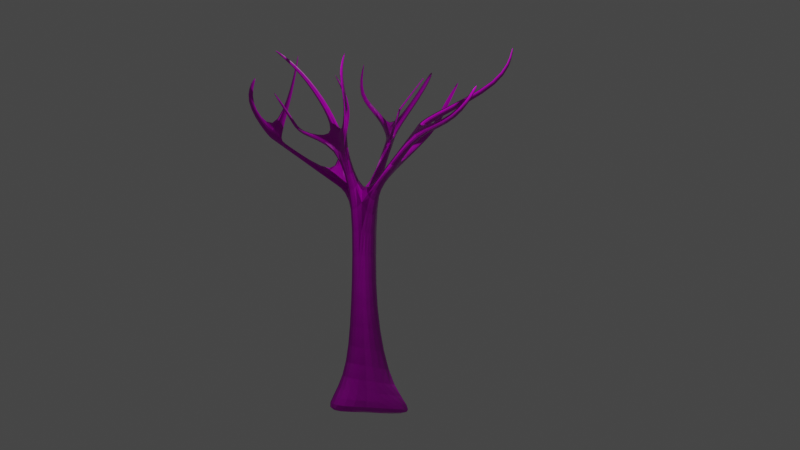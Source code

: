 # Source: Tree.blend  (saved by Blender 3.3.6; exported with 4.5.12 LTS)
import bpy
from mathutils import Matrix  # noqa: F401  (used for matrix-valued properties, if any)

bpy.ops.wm.read_factory_settings(use_empty=True)
scene = bpy.context.scene
scene.name = 'Scene'

# ---- collections
col_collection = bpy.data.collections.new('Collection'); scene.collection.children.link(col_collection)

# ---- images (referenced by path relative to the original .blend; pixels are not part of the script)
import os
ASSET_DIR = os.environ.get("B2B_ASSET_DIR", "")  # directory of the original .blend (textures are referenced by path, not embedded)
HERE = os.path.dirname(os.path.abspath(__file__))  # packed textures are extracted next to this script under _unpacked/

def load_image(name, relpath, width, height, colorspace="sRGB"):
    """Load a texture the original file referenced (path relative to the .blend, or extracted next to this script)."""
    p = next((c for c in (os.path.join(HERE, relpath), os.path.join(ASSET_DIR, relpath)) if relpath and os.path.exists(c)), "")
    if p:
        img = bpy.data.images.load(p, check_existing=True)
        img.name = name
    else:  # same state as the original file: an image datablock whose file is absent (Cycles renders it pink)
        img = bpy.data.images.new(name, width, height)
        img.source = "FILE"
        img.filepath = "//" + (relpath or name)
    img.colorspace_settings.name = colorspace
    return img
img_bark012_1k_color_jpg = load_image('Bark012_1K_Color.jpg', 'Bark012_1K_Color.jpg', 1024, 1024, 'sRGB')
img_bark012_1k_normaldx_jpg = load_image('Bark012_1K_NormalDX.jpg', 'Bark012_1K_NormalDX.jpg', 1024, 1024, 'sRGB')
img_bark012_1k_roughness_jpg = load_image('Bark012_1K_Roughness.jpg', 'Bark012_1K_Roughness.jpg', 1024, 1024, 'sRGB')
img_bark012_1k_displacement_jpg = load_image('Bark012_1K_Displacement.jpg', 'Bark012_1K_Displacement.jpg', 1024, 1024, 'sRGB')

# ---- materials (node trees are filled in below, after node groups)
mat_wood = bpy.data.materials.new('Wood')
mat_wood.use_transparent_shadow = False

# ---- material node trees
mat_wood.use_nodes = True; mat_wood.node_tree.nodes.clear()
_N = mat_wood.node_tree.nodes; _L = mat_wood.node_tree.links
n0 = _N.new('ShaderNodeBsdfPrincipled'); n0.name = 'Principled BSDF'; n0.location = (10, 300)
n0.distribution = 'GGX'
n0.subsurface_method = 'RANDOM_WALK_SKIN'
n0.inputs[3].default_value = 1.45
n0.inputs[27].default_value = (0.0, 0.0, 0.0, 1.0)
n0.inputs[28].default_value = 1.0
n1 = _N.new('ShaderNodeTexImage'); n1.name = 'Image Texture'; n1.location = (-435, 336)
n1.image = img_bark012_1k_color_jpg
n2 = _N.new('ShaderNodeTexImage'); n2.name = 'Image Texture.001'; n2.location = (-607, -344)
n2.image = img_bark012_1k_normaldx_jpg
n3 = _N.new('ShaderNodeTexImage'); n3.name = 'Image Texture.002'; n3.location = (-691, -15)
n3.image = img_bark012_1k_roughness_jpg
n4 = _N.new('ShaderNodeOutputMaterial'); n4.name = 'Material Output'; n4.location = (685, 331)
n5 = _N.new('ShaderNodeTexImage'); n5.name = 'Image Texture.003'; n5.location = (326, -43)
n5.image = img_bark012_1k_displacement_jpg
n6 = _N.new('ShaderNodeNormalMap'); n6.name = 'Normal Map'; n6.location = (-262, -336)
n7 = _N.new('ShaderNodeDisplacement'); n7.name = 'Displacement'; n7.location = (651, 55)
n7.inputs[2].default_value = 1.0
_L.new(n0.outputs[0], n4.inputs[0])
_L.new(n1.outputs[0], n0.inputs[0])
_L.new(n2.outputs[0], n6.inputs[1])
_L.new(n6.outputs[0], n0.inputs[5])
_L.new(n3.outputs[0], n0.inputs[2])
_L.new(n5.outputs[0], n7.inputs[0])
_L.new(n6.outputs[0], n7.inputs[3])
_L.new(n7.outputs[0], n4.inputs[2])
n4.is_active_output = True

# ---- world
world_world = bpy.data.worlds.new('World'); scene.world = world_world
world_world.use_nodes = True; world_world.node_tree.nodes.clear()
_N = world_world.node_tree.nodes; _L = world_world.node_tree.links
n0 = _N.new('ShaderNodeOutputWorld'); n0.name = 'World Output'; n0.location = (300, 300)
n1 = _N.new('ShaderNodeBackground'); n1.name = 'Background'; n1.location = (10, 300)
n1.inputs[0].default_value = (0.05088, 0.05088, 0.05088, 1.0)
_L.new(n1.outputs[0], n0.inputs[0])
n0.is_active_output = True
world_world.color = (0.05088, 0.05088, 0.05088)
world_world.use_sun_shadow = False
world_world.sun_shadow_jitter_overblur = 0.0

# ---- cameras
cam_camera = bpy.data.cameras.new('Camera')
cam_camera.clip_end = 100.0
cam_camera.ortho_scale = 7.314

# ---- lights
light_light = bpy.data.lights.new('Light', 'POINT')
light_light.transmission_factor = 0.0
light_light.energy = 1000.0
light_light.shadow_soft_size = 0.1
light_light.shadow_maximum_resolution = 0.006
light_light.use_absolute_resolution = True

# ---- meshes
me_cube = bpy.data.meshes.new('Cube')
me_cube.from_pydata([(-0.1636, 1.747, 0.2846), (0.1845, 3.712, -0.4937), (0.5488, -0.3678, 0.9014), (2.306, -1.2, -0.2085), (-0.3952, 0.5438, 0.6857), (-1.396, 0.4939, -0.6703), (-0.3281, -0.5641, 0.9115), (-0.6361, -1.048, -0.0546), (-1.312, -0.605, -0.2797), (1.128, 0.5143, 0.8158), (-0.7073, -0.1074, 0.8666), (1.626, 0.4258, -0.1242), (0.3029, 0.773, 3.595), (0.3043, -0.1955, 3.594), (-0.3539, 0.771, 3.597), (-0.3523, -0.1974, 3.597), (0.613, 0.2878, 3.593), (-0.6625, 0.2844, 3.598), (0.3077, 0.6659, 7.809), (0.3182, -0.09695, 7.839), (-0.201, 0.6553, 7.848), (-0.1876, -0.09212, 7.857), (0.5952, 0.296, 7.846), (-0.3832, 0.2647, 7.762), (-0.05676, 1.077, -0.352), (0.09371, -0.4038, 0.8998), (0.4189, -1.249, -0.05171), (-0.06127, 0.7582, 0.5659), (0.1141, 0.07947, -0.09013), (-0.02739, -0.1965, 3.595), (-0.02891, 0.772, 3.596), (0.06111, -0.08881, 7.897), (0.04257, 0.6546, 7.864), (0.08842, 0.2979, 7.996), (1.862, -0.7863, 11.1), (2.119, -0.5617, 11.06), (1.674, -0.7296, 11.14), (1.755, -0.4515, 11.13), (1.057, 2.953, 10.68), (1.288, 2.749, 10.86), (0.8644, 2.917, 10.69), (0.9095, 2.749, 10.91), (-3.19, 1.016, 10.63), (-3.321, 0.7327, 10.48), (-3.012, 1.016, 10.68), (-3.033, 0.7438, 10.76), (-1.182, -3.91, 10.35), (-1.331, -3.662, 10.26), (-1.003, -3.898, 10.39), (-0.996, -3.609, 10.44), (0.8207, 5.758, 12.05), (0.9174, 5.661, 12.17), (0.7192, 5.753, 12.04), (0.7227, 5.692, 12.18), (-4.335, 2.044, 12.42), (-4.542, 1.777, 12.38), (-4.156, 2.007, 12.4), (-4.162, 1.742, 12.49), (-5.399, 2.145, 13.25), (-5.494, 2.05, 13.25), (-5.332, 2.121, 13.23), (-5.34, 2.017, 13.27), (2.034, 6.123, 13.27), (2.085, 6.047, 13.35), (1.967, 6.126, 13.26), (1.958, 6.077, 13.35), (1.836, -1.819, 12.58), (2.002, -1.64, 12.54), (1.701, -1.791, 12.63), (1.741, -1.585, 12.62), (2.998, -2.453, 13.22), (3.047, -2.33, 13.17), (2.935, -2.459, 13.27), (2.925, -2.342, 13.27), (-1.124, -4.884, 11.77), (-1.252, -4.695, 11.65), (-0.9715, -4.865, 11.8), (-0.9716, -4.615, 11.8), (-1.731, -4.591, 12.8), (-1.786, -4.506, 12.73), (-1.661, -4.584, 12.81), (-1.656, -4.471, 12.8), (-2.536, 0.6682, 10.42), (-2.85, 0.6574, 10.14), (-2.758, 0.9635, 10.23), (-2.565, 0.9669, 10.28), (-4.302, 0.09397, 11.29), (-4.163, 0.1603, 11.45), (-3.861, 0.09367, 11.32), (-4.012, 0.02637, 11.15), (-4.016, -0.8571, 12.14), (-3.928, -0.7138, 12.19), (-3.679, -0.773, 12.11), (-3.776, -0.9205, 12.06), (-3.42, -0.4457, 13.49), (-3.398, -0.3945, 13.49), (-3.317, -0.4111, 13.47), (-3.342, -0.4639, 13.47), (-2.493, 0.6005, 9.797), (-2.388, 0.9188, 9.886), (-2.166, 0.6106, 10.06), (-2.196, 0.9179, 9.92), (-2.243, 0.8384, 10.29), (-2.253, 0.9279, 10.25), (-2.121, 0.8249, 10.19), (-2.132, 0.917, 10.15), (-1.554, 1.345, 11.39), (-1.564, 1.41, 11.35), (-1.436, 1.359, 11.36), (-1.477, 1.4, 11.32), (-1.82, 2.25, 12.6), (-1.825, 2.283, 12.57), (-1.756, 2.269, 12.59), (0.2919, 1.323, 8.699), (0.5299, 1.344, 8.661), (0.8005, 1.023, 8.74), (0.3297, 1.024, 8.863), (0.354, 1.506, 8.922), (0.8558, 1.219, 8.98), (0.5898, 1.527, 8.89), (0.3917, 1.223, 9.094), (-1.396, 2.773, 10.37), (-1.396, 2.585, 10.46), (-1.37, 2.88, 10.51), (-1.37, 2.701, 10.61), (-2.043, 3.008, 11.18), (-2.048, 2.834, 11.3), (-2.138, 3.12, 11.28), (-2.147, 2.954, 11.41), (-1.761, 3.714, 12.45), (-1.767, 3.658, 12.51), (-1.823, 3.744, 12.46), (-1.832, 3.69, 12.52), (-0.2052, -0.8122, 8.667), (-0.2394, -1.165, 8.6), (-0.6439, -0.8553, 8.461), (-0.4684, -1.171, 8.561), (-0.1777, -0.9438, 8.456), (-0.4108, -0.9492, 8.417), (-0.1617, -0.569, 8.547), (-0.6087, -0.6111, 8.339), (-1.096, -1.01, 10.17), (-1.398, -0.994, 10.11), (-1.072, -0.8444, 10.13), (-1.379, -0.8274, 10.07), (-0.8166, -0.4327, 11.4), (-1.019, -0.3874, 11.43), (-0.7856, -0.3192, 11.41), (-0.9911, -0.2728, 11.44), (-0.5143, -1.078, 12.75), (-0.5811, -1.062, 12.77), (-0.5015, -1.043, 12.76), (-0.5694, -1.027, 12.78), (0.726, 2.535, 10.21), (1.185, 2.343, 10.35), (0.959, 2.583, 10.18), (0.7691, 2.335, 10.42), (0.7627, 2.636, 10.33), (1.172, 2.427, 10.5), (0.9507, 2.66, 10.33), (0.8064, 2.445, 10.55), (3.105, 4.103, 10.65), (2.981, 4.284, 10.54), (3.021, 4.089, 10.73), (2.903, 4.27, 10.62), (3.431, 4.979, 11.88), (3.377, 5.072, 11.83), (3.383, 4.955, 11.89), (3.332, 5.048, 11.85), (1.048, -0.4806, 9.865), (1.097, -0.1764, 9.922), (1.512, -0.2279, 9.797), (1.258, -0.5419, 9.828), (1.167, -0.5033, 10.11), (1.647, -0.2742, 10.03), (1.241, -0.2143, 10.15), (1.372, -0.5676, 10.08), (0.8741, -1.967, 10.27), (0.9745, -2.053, 10.24), (0.9885, -1.96, 10.4), (1.086, -2.046, 10.36), (0.3729, -2.344, 10.82), (0.4434, -2.457, 10.79), (0.527, -2.325, 10.89), (0.5957, -2.436, 10.86), (0.5196, -3.14, 11.97), (0.5637, -3.202, 11.96), (0.6098, -3.116, 12.0), (0.653, -3.178, 11.99), (3.333, 0.5139, 11.05), (3.64, 0.4535, 11.0), (3.711, 0.3954, 11.17), (3.412, 0.4616, 11.23), (4.357, 0.4343, 12.05), (4.588, 0.4022, 12.11), (4.585, 0.2909, 12.21), (4.36, 0.3278, 12.16), (4.065, 0.5071, 12.95), (4.095, 0.505, 12.96), (4.095, 0.4843, 12.97), (4.066, 0.4871, 12.95), (-0.8799, -3.197, 10.17), (-1.228, -3.249, 9.987), (-0.89, -3.494, 10.12), (-1.076, -3.505, 10.09), (-0.9197, -3.343, 10.26), (-1.265, -3.396, 10.08), (-0.9295, -3.635, 10.22), (-1.113, -3.647, 10.18), (-1.77, -3.068, 12.25), (-1.627, -3.046, 12.33), (-1.596, -2.93, 12.26), (-1.743, -2.952, 12.18), (-2.208, -2.914, 13.75), (-2.151, -2.906, 13.78), (-2.139, -2.858, 13.76), (-2.198, -2.866, 13.73)], [], [(4, 10, 17, 14), (26, 25, 6, 7), (8, 10, 4, 5), (28, 11, 3, 26), (11, 9, 2, 3), (24, 27, 0, 1), (1, 0, 9, 11), (24, 1, 11, 28), (7, 6, 10, 8), (9, 0, 12, 16), (14, 17, 23, 20), (16, 12, 18, 22), (2, 9, 16, 13), (10, 6, 15, 17), (27, 4, 14, 30), (25, 2, 13, 29), (207, 205, 49, 48), (82, 45, 87, 88), (29, 13, 19, 31), (17, 15, 21, 23), (30, 14, 20, 32), (13, 16, 22, 19), (12, 30, 32, 18), (15, 29, 31, 21), (159, 157, 40, 38), (175, 173, 36, 37), (6, 25, 29, 15), (0, 27, 30, 12), (5, 24, 28, 8), (5, 4, 27, 24), (8, 28, 26, 7), (3, 2, 25, 26), (36, 34, 66, 68), (176, 174, 35, 34), (173, 176, 34, 36), (174, 175, 37, 35), (40, 41, 53, 52), (160, 158, 39, 41), (158, 159, 38, 39), (157, 160, 41, 40), (43, 45, 57, 55), (84, 83, 43, 42), (82, 85, 44, 45), (85, 84, 42, 44), (46, 48, 76, 74), (206, 47, 209, 212), (208, 207, 48, 46), (206, 208, 46, 47), (52, 53, 65, 64), (39, 38, 50, 51), (41, 39, 51, 53), (38, 40, 52, 50), (55, 57, 61, 59), (42, 43, 55, 54), (45, 44, 56, 57), (44, 42, 54, 56), (60, 58, 59, 61), (54, 55, 59, 58), (57, 56, 60, 61), (56, 54, 58, 60), (62, 64, 65, 63), (51, 50, 62, 63), (53, 51, 63, 65), (50, 52, 64, 62), (68, 66, 70, 72), (34, 35, 67, 66), (37, 36, 68, 69), (35, 37, 69, 67), (71, 73, 72, 70), (66, 67, 71, 70), (69, 68, 72, 73), (67, 69, 73, 71), (77, 75, 79, 81), (48, 49, 77, 76), (47, 46, 74, 75), (49, 47, 75, 77), (81, 79, 78, 80), (74, 76, 80, 78), (76, 77, 81, 80), (75, 74, 78, 79), (101, 99, 84, 85), (85, 82, 102, 103), (99, 98, 83, 84), (98, 100, 82, 83), (86, 89, 93, 90), (43, 83, 89, 86), (45, 43, 86, 87), (83, 82, 88, 89), (91, 90, 94, 95), (87, 86, 90, 91), (89, 88, 92, 93), (88, 87, 91, 92), (97, 96, 95, 94), (93, 92, 96, 97), (92, 91, 95, 96), (90, 93, 97, 94), (23, 33, 100, 98), (20, 23, 98, 99), (33, 32, 101, 100), (32, 20, 99, 101), (104, 105, 109, 108), (100, 101, 105, 104), (101, 85, 103, 105), (82, 100, 104, 102), (108, 109, 107, 106), (105, 103, 107, 109), (103, 102, 106, 107), (102, 104, 108, 106), (107, 106, 110, 111), (106, 108, 112, 110), (32, 33, 116, 113), (22, 18, 114, 115), (33, 22, 115, 116), (18, 32, 113, 114), (117, 113, 121, 123), (115, 114, 119, 118), (116, 115, 118, 120), (114, 113, 117, 119), (124, 123, 127, 128), (113, 116, 122, 121), (116, 120, 124, 122), (120, 117, 123, 124), (127, 125, 129, 131), (121, 122, 126, 125), (123, 121, 125, 127), (122, 124, 128, 126), (129, 130, 132, 131), (126, 128, 132, 130), (128, 127, 131, 132), (125, 126, 130, 129), (140, 138, 136, 135), (138, 137, 134, 136), (135, 133, 141, 142), (137, 139, 133, 134), (31, 33, 139, 137), (33, 23, 140, 139), (21, 31, 137, 138), (23, 21, 138, 140), (143, 144, 148, 147), (140, 135, 142, 144), (139, 140, 144, 143), (133, 139, 143, 141), (148, 146, 150, 152), (144, 142, 146, 148), (142, 141, 145, 146), (141, 143, 147, 145), (151, 152, 150, 149), (146, 145, 149, 150), (145, 147, 151, 149), (147, 148, 152, 151), (117, 120, 156, 153), (118, 119, 155, 154), (120, 118, 154, 156), (119, 117, 153, 155), (153, 156, 160, 157), (154, 155, 162, 161), (156, 154, 158, 160), (155, 153, 157, 159), (163, 161, 165, 167), (155, 159, 164, 162), (159, 158, 163, 164), (158, 154, 161, 163), (165, 166, 168, 167), (162, 164, 168, 166), (164, 163, 167, 168), (161, 162, 166, 165), (22, 33, 170, 171), (31, 19, 172, 169), (19, 22, 171, 172), (33, 31, 169, 170), (171, 170, 189, 190), (173, 169, 177, 179), (172, 171, 174, 176), (170, 169, 173, 175), (180, 179, 183, 184), (176, 173, 179, 180), (169, 172, 178, 177), (172, 176, 180, 178), (183, 181, 185, 187), (177, 178, 182, 181), (179, 177, 181, 183), (178, 180, 184, 182), (185, 186, 188, 187), (182, 184, 188, 186), (184, 183, 187, 188), (181, 182, 186, 185), (190, 189, 193, 194), (174, 171, 190, 191), (170, 175, 192, 189), (175, 174, 191, 192), (195, 194, 198, 199), (191, 190, 194, 195), (189, 192, 196, 193), (192, 191, 195, 196), (198, 197, 200, 199), (193, 196, 200, 197), (196, 195, 199, 200), (194, 193, 197, 198), (135, 136, 204, 202), (136, 134, 203, 204), (133, 135, 202, 201), (134, 133, 201, 203), (202, 204, 208, 206), (204, 203, 207, 208), (201, 202, 206, 205), (203, 201, 205, 207), (211, 212, 216, 215), (49, 205, 211, 210), (205, 206, 212, 211), (47, 49, 210, 209), (215, 216, 213, 214), (210, 211, 215, 214), (212, 209, 213, 216), (209, 210, 214, 213)])
_uv = me_cube.uv_layers.new(name='UVMap')
_uv.uv.foreach_set('vector', [0.2736, -1.874, 0.5602, -1.786, 0.425, -0.458, 0.2469, -0.4584, 0.7862, -2.233, 0.8053, -1.77, 0.7052, -1.765, 0.671, -2.234, 0.5713, -2.344, 0.5602, -1.786, 0.2736, -1.874, 0.4275, -2.534, 0.925, -2.252, 0.9791, -2.268, 0.883, -2.309, 0.7862, -2.233, 0.9791, -2.268, 0.9957, -1.811, 0.8698, -1.769, 0.883, -2.309, 0.1911, -2.379, 0.1734, -1.933, 0.2171, -2.069, 0.2084, -2.448, 0.2084, -2.448, 0.2171, -2.069, 0.02301, -1.811, 0.006458, -2.268, 1.164, -2.379, 1.181, -2.448, 0.9791, -2.268, 0.925, -2.252, 0.671, -2.234, 0.7052, -1.765, 0.5602, -1.786, 0.5713, -2.344, 0.02301, -1.811, 0.2171, -2.069, 0.11, -0.4596, 0.006472, -0.4603, 0.2469, -0.4584, 0.425, -0.458, 0.3518, 1.567, 0.2032, 1.609, 0.006472, -0.4603, 0.11, -0.4596, 0.09438, 1.59, 0.00832, 1.608, 0.8698, -1.769, 0.9957, -1.811, 0.9791, -0.4603, 0.8727, -0.4599, 0.5602, -1.786, 0.7052, -1.765, 0.6854, -0.4587, 0.425, -0.458, 0.1734, -1.933, 0.2736, -1.874, 0.2469, -0.4584, 0.1674, -0.459, 0.8053, -1.77, 0.8698, -1.769, 0.8727, -0.4599, 0.8099, -0.4593, 0.6889, 2.76, 0.6872, 2.782, 0.686, 2.867, 0.6878, 2.844, 0.223, 2.927, 0.2249, 3.09, 0.2572, 3.429, 0.2601, 3.363, 0.8099, -0.4593, 0.8727, -0.4599, 0.8943, 1.604, 0.8594, 1.632, 0.425, -0.458, 0.6854, -0.4587, 0.7694, 1.613, 0.3518, 1.567, 0.1674, -0.459, 0.2469, -0.4584, 0.2032, 1.609, 0.1379, 1.617, 0.8727, -0.4599, 0.9791, -0.4603, 0.981, 1.608, 0.8943, 1.604, 0.11, -0.4596, 0.1674, -0.459, 0.1379, 1.617, 0.09438, 1.59, 0.6854, -0.4587, 0.8099, -0.4593, 0.8594, 1.632, 0.7694, 1.613, 0.1576, 2.816, 0.1667, 2.818, 0.1675, 2.989, 0.1593, 2.987, 0.9203, 2.729, 0.8912, 2.711, 0.8917, 3.208, 0.9126, 3.204, 0.7052, -1.765, 0.8053, -1.77, 0.8099, -0.4593, 0.6854, -0.4587, 0.2171, -2.069, 0.1734, -1.933, 0.1674, -0.459, 0.11, -0.4596, 1.4, -2.534, 1.164, -2.379, 0.925, -2.252, 0.5713, -2.344, 0.4275, -2.534, 0.2736, -1.874, 0.1734, -1.933, 0.1911, -2.379, 0.5713, -2.344, 0.925, -2.252, 0.7862, -2.233, 0.671, -2.234, 0.883, -2.309, 0.8698, -1.769, 0.8053, -1.77, 0.7862, -2.233, 0.8917, 3.208, 0.8935, 3.191, 0.8416, 3.912, 0.8376, 3.933, 0.8936, 2.694, 0.9234, 2.672, 0.9126, 3.172, 0.8935, 3.191, 0.8912, 2.711, 0.8936, 2.694, 0.8935, 3.191, 0.8917, 3.208, 0.9234, 2.672, 0.9203, 2.729, 0.9126, 3.204, 0.9126, 3.172, 0.1675, 2.989, 0.1617, 3.097, 0.2008, 3.714, 0.2012, 3.65, 0.1597, 2.921, 0.1402, 2.899, 0.1441, 3.074, 0.1617, 3.097, 0.1402, 2.899, 0.1576, 2.816, 0.1593, 2.987, 0.1441, 3.074, 0.1667, 2.818, 0.1597, 2.921, 0.1617, 3.097, 0.1675, 2.989, 0.2284, 2.957, 0.2249, 3.09, 0.1972, 3.935, 0.201, 3.881, 0.2087, 2.834, 0.2277, 2.791, 0.2284, 2.957, 0.213, 3.03, 0.223, 2.927, 0.2047, 2.857, 0.2102, 3.052, 0.2249, 3.09, 0.2047, 2.857, 0.2087, 2.834, 0.213, 3.03, 0.2102, 3.052, 0.6814, 2.826, 0.6878, 2.844, 0.6939, 3.532, 0.6894, 3.516, 0.6733, 2.694, 0.6736, 2.78, 0.6482, 3.75, 0.6471, 3.715, 0.6818, 2.742, 0.6889, 2.76, 0.6878, 2.844, 0.6814, 2.826, 0.6733, 2.694, 0.6818, 2.742, 0.6814, 2.826, 0.6736, 2.78, 0.2012, 3.65, 0.2008, 3.714, 0.1726, 4.283, 0.1728, 4.242, 0.1441, 3.074, 0.1593, 2.987, 0.1985, 3.651, 0.1954, 3.711, 0.1617, 3.097, 0.1441, 3.074, 0.1954, 3.711, 0.2008, 3.714, 0.1593, 2.987, 0.1675, 2.989, 0.2012, 3.65, 0.1985, 3.651, 0.201, 3.881, 0.1972, 3.935, 0.2027, 4.311, 0.2033, 4.304, 0.213, 3.03, 0.2284, 2.957, 0.201, 3.881, 0.1898, 3.898, 0.2249, 3.09, 0.2102, 3.052, 0.1883, 3.89, 0.1972, 3.935, 0.2102, 3.052, 0.213, 3.03, 0.1898, 3.898, 0.1883, 3.89, 0.1998, 4.292, 0.1998, 4.302, 0.2033, 4.304, 0.2027, 4.311, 0.1898, 3.898, 0.201, 3.881, 0.2033, 4.304, 0.1998, 4.302, 0.1972, 3.935, 0.1883, 3.89, 0.1998, 4.292, 0.2027, 4.311, 0.1883, 3.89, 0.1898, 3.898, 0.1998, 4.302, 0.1998, 4.292, 0.1713, 4.246, 0.1728, 4.242, 0.1726, 4.283, 0.1694, 4.285, 0.1954, 3.711, 0.1985, 3.651, 0.1713, 4.246, 0.1694, 4.285, 0.2008, 3.714, 0.1954, 3.711, 0.1694, 4.285, 0.1726, 4.283, 0.1985, 3.651, 0.2012, 3.65, 0.1728, 4.242, 0.1713, 4.246, 0.8376, 3.933, 0.8416, 3.912, 0.8539, 4.22, 0.8522, 4.245, 0.8935, 3.191, 0.9126, 3.172, 0.8546, 3.89, 0.8416, 3.912, 0.9126, 3.204, 0.8917, 3.208, 0.8376, 3.933, 0.8477, 3.93, 0.9126, 3.172, 0.9126, 3.204, 0.8477, 3.93, 0.8546, 3.89, 0.8586, 4.198, 0.8554, 4.246, 0.8522, 4.245, 0.8539, 4.22, 0.8416, 3.912, 0.8546, 3.89, 0.8586, 4.198, 0.8539, 4.22, 0.8477, 3.93, 0.8376, 3.933, 0.8522, 4.245, 0.8554, 4.246, 0.8546, 3.89, 0.8477, 3.93, 0.8554, 4.246, 0.8586, 4.198, 0.6928, 3.529, 0.6845, 3.456, 0.6668, 3.985, 0.6704, 4.017, 0.6878, 2.844, 0.686, 2.867, 0.6928, 3.529, 0.6939, 3.532, 0.6736, 2.78, 0.6814, 2.826, 0.6894, 3.516, 0.6845, 3.456, 0.686, 2.867, 0.6736, 2.78, 0.6845, 3.456, 0.6928, 3.529, 0.6704, 4.017, 0.6668, 3.985, 0.6692, 4.016, 0.6712, 4.022, 0.6894, 3.516, 0.6939, 3.532, 0.6712, 4.022, 0.6692, 4.016, 0.6939, 3.532, 0.6928, 3.529, 0.6704, 4.017, 0.6712, 4.022, 0.6845, 3.456, 0.6894, 3.516, 0.6692, 4.016, 0.6668, 3.985, 0.1912, 2.667, 0.196, 2.651, 0.2087, 2.834, 0.2047, 2.857, 0.2047, 2.857, 0.223, 2.927, 0.2058, 2.864, 0.1998, 2.841, 0.196, 2.651, 0.2191, 2.608, 0.2277, 2.791, 0.2087, 2.834, 0.2191, 2.608, 0.2133, 2.736, 0.223, 2.927, 0.2277, 2.791, 0.2597, 3.351, 0.2627, 3.282, 0.2372, 3.712, 0.2984, 3.761, 0.2284, 2.957, 0.2277, 2.791, 0.2627, 3.282, 0.2597, 3.351, 0.2249, 3.09, 0.2284, 2.957, 0.2597, 3.351, 0.2572, 3.429, 0.2277, 2.791, 0.223, 2.927, 0.2601, 3.363, 0.2627, 3.282, 0.2936, 3.786, 0.2984, 3.761, 0.2868, 4.418, 0.2845, 4.417, 0.2572, 3.429, 0.2597, 3.351, 0.2984, 3.761, 0.2936, 3.786, 0.2627, 3.282, 0.2601, 3.363, 0.2987, 3.749, 0.2372, 3.712, 0.2601, 3.363, 0.2572, 3.429, 0.2936, 3.786, 0.2987, 3.749, 0.2884, 4.409, 0.286, 4.408, 0.2845, 4.417, 0.2868, 4.418, 0.2372, 3.712, 0.2987, 3.749, 0.286, 4.408, 0.2884, 4.409, 0.2987, 3.749, 0.2936, 3.786, 0.2845, 4.417, 0.286, 4.408, 0.2984, 3.761, 0.2372, 3.712, 0.2884, 4.409, 0.2868, 4.418, 0.3518, 1.567, 0.03855, 1.681, 0.2133, 2.736, 0.2191, 2.608, 0.2032, 1.609, 0.3518, 1.567, 0.2191, 2.608, 0.196, 2.651, 0.03855, 1.681, 0.1379, 1.617, 0.1912, 2.667, 0.2133, 2.736, 0.1379, 1.617, 0.2032, 1.609, 0.196, 2.651, 0.1912, 2.667, 0.2037, 2.815, 0.1972, 2.792, 0.1329, 3.363, 0.1328, 3.381, 0.2133, 2.736, 0.1912, 2.667, 0.1972, 2.792, 0.2037, 2.815, 0.1912, 2.667, 0.2047, 2.857, 0.1998, 2.841, 0.1972, 2.792, 0.223, 2.927, 0.2133, 2.736, 0.2037, 2.815, 0.2058, 2.864, 0.1328, 3.381, 0.1329, 3.363, 0.1377, 3.378, 0.1412, 3.399, 0.1972, 2.792, 0.1998, 2.841, 0.1377, 3.378, 0.1329, 3.363, 0.1998, 2.841, 0.2058, 2.864, 0.1412, 3.399, 0.1377, 3.378, 0.2058, 2.864, 0.2037, 2.815, 0.1328, 3.381, 0.1412, 3.399, 0.1377, 3.378, 0.1412, 3.399, 0.3271, 3.918, 0.3261, 3.905, 0.1412, 3.399, 0.1328, 3.381, 0.3233, 3.916, 0.3271, 3.918, 0.1379, 1.617, 0.03855, 1.681, 0.1328, 2.103, 0.1573, 2.023, 0.2114, 1.639, 0.2975, 1.621, 0.3384, 2.035, 0.2923, 2.074, 0.03855, 1.681, 0.00832, 1.608, 0.08918, 2.043, 0.1328, 2.103, 0.2975, 1.621, 0.341, 1.648, 0.3605, 2.054, 0.3384, 2.035, 0.1601, 2.131, 0.1573, 2.023, 0.2911, 2.833, 0.2876, 2.904, 0.2923, 2.074, 0.3384, 2.035, 0.3436, 2.147, 0.2573, 2.238, 0.1328, 2.103, 0.08918, 2.043, 0.1011, 2.16, 0.1408, 2.215, 0.3384, 2.035, 0.3605, 2.054, 0.437, 2.305, 0.3436, 2.147, 0.2914, 2.954, 0.2876, 2.904, 0.3155, 3.28, 0.3199, 3.339, 0.1573, 2.023, 0.1328, 2.103, 0.2954, 2.881, 0.2911, 2.833, 0.1328, 2.103, 0.1408, 2.215, 0.2914, 2.954, 0.2954, 2.881, 0.1408, 2.215, 0.1601, 2.131, 0.2876, 2.904, 0.2914, 2.954, 0.3155, 3.28, 0.3145, 3.227, 0.2898, 3.849, 0.2916, 3.852, 0.2911, 2.833, 0.2954, 2.881, 0.3191, 3.285, 0.3145, 3.227, 0.2876, 2.904, 0.2911, 2.833, 0.3145, 3.227, 0.3155, 3.28, 0.2954, 2.881, 0.2914, 2.954, 0.3199, 3.339, 0.3191, 3.285, 0.2898, 3.849, 0.2909, 3.876, 0.2928, 3.879, 0.2916, 3.852, 0.3191, 3.285, 0.3199, 3.339, 0.2928, 3.879, 0.2909, 3.876, 0.3199, 3.339, 0.3155, 3.28, 0.2916, 3.852, 0.2928, 3.879, 0.3145, 3.227, 0.3191, 3.285, 0.2909, 3.876, 0.2898, 3.849, 0.5648, 1.887, 0.6972, 1.885, 0.6935, 1.956, 0.6623, 1.907, 0.6972, 1.885, 0.7295, 1.904, 0.7199, 1.975, 0.6935, 1.956, 0.6623, 1.907, 0.7271, 2.007, 0.6212, 2.739, 0.5964, 2.711, 0.7295, 1.904, 0.7401, 1.949, 0.7271, 2.007, 0.7199, 1.975, 0.8594, 1.632, 1.011, 1.681, 0.7401, 1.949, 0.7295, 1.904, 1.011, 1.681, 0.3518, 1.567, 0.5648, 1.887, 0.7401, 1.949, 0.7694, 1.613, 0.8594, 1.632, 0.7295, 1.904, 0.6972, 1.885, 0.3518, 1.567, 0.7694, 1.613, 0.6972, 1.885, 0.5648, 1.887, 0.6122, 2.716, 0.5857, 2.688, 0.5576, 3.354, 0.5905, 3.34, 0.5648, 1.887, 0.6623, 1.907, 0.5964, 2.711, 0.5857, 2.688, 0.7401, 1.949, 0.5648, 1.887, 0.5857, 2.688, 0.6122, 2.716, 0.7271, 2.007, 0.7401, 1.949, 0.6122, 2.716, 0.6212, 2.739, 0.5576, 3.354, 0.5715, 3.349, 0.678, 4.001, 0.6784, 4.007, 0.5857, 2.688, 0.5964, 2.711, 0.5715, 3.349, 0.5576, 3.354, 0.5964, 2.711, 0.6212, 2.739, 0.6021, 3.337, 0.5715, 3.349, 0.6212, 2.739, 0.6122, 2.716, 0.5905, 3.34, 0.6021, 3.337, 0.6872, 3.999, 0.6784, 4.007, 0.678, 4.001, 0.6864, 3.993, 0.5715, 3.349, 0.6021, 3.337, 0.6864, 3.993, 0.678, 4.001, 0.6021, 3.337, 0.5905, 3.34, 0.6872, 3.999, 0.6864, 3.993, 0.5905, 3.34, 0.5576, 3.354, 0.6784, 4.007, 0.6872, 3.999, 0.1601, 2.131, 0.1408, 2.215, 0.1588, 2.858, 0.1664, 2.757, 0.1011, 2.16, 0.1404, 2.116, 0.1552, 2.743, 0.1369, 2.823, 0.1408, 2.215, 0.1011, 2.16, 0.1369, 2.823, 0.1588, 2.858, 0.1404, 2.116, 0.1601, 2.131, 0.1664, 2.757, 0.1552, 2.743, 0.1664, 2.757, 0.1588, 2.858, 0.1597, 2.921, 0.1667, 2.818, 0.1369, 2.823, 0.1552, 2.743, 0.1249, 2.918, 0.1187, 2.972, 0.1588, 2.858, 0.1369, 2.823, 0.1402, 2.899, 0.1597, 2.921, 0.1552, 2.743, 0.1664, 2.757, 0.1667, 2.818, 0.1576, 2.816, 0.1203, 3.012, 0.1187, 2.972, 0.1269, 3.568, 0.1275, 3.575, 0.1552, 2.743, 0.1576, 2.816, 0.1265, 2.958, 0.1249, 2.918, 0.1576, 2.816, 0.1402, 2.899, 0.1203, 3.012, 0.1265, 2.958, 0.1402, 2.899, 0.1369, 2.823, 0.1187, 2.972, 0.1203, 3.012, 0.1269, 3.568, 0.1294, 3.546, 0.13, 3.553, 0.1275, 3.575, 0.1249, 2.918, 0.1265, 2.958, 0.13, 3.553, 0.1294, 3.546, 0.1265, 2.958, 0.1203, 3.012, 0.1275, 3.575, 0.13, 3.553, 0.1187, 2.972, 0.1249, 2.918, 0.1294, 3.546, 0.1269, 3.568, 0.981, 1.608, 1.011, 1.681, 0.9205, 2.617, 0.9247, 2.557, 0.8594, 1.632, 0.8943, 1.604, 0.8915, 2.572, 0.8881, 2.59, 0.8943, 1.604, 0.981, 1.608, 0.9247, 2.557, 0.8915, 2.572, 1.011, 1.681, 0.8594, 1.632, 0.8881, 2.59, 0.9205, 2.617, 0.9247, 2.557, 0.9205, 2.617, 0.973, 3.167, 0.9695, 3.14, 0.8912, 2.711, 0.8881, 2.59, 0.7919, 2.787, 0.7984, 2.848, 0.8915, 2.572, 0.9247, 2.557, 0.9234, 2.672, 0.8936, 2.694, 0.9205, 2.617, 0.8881, 2.59, 0.8912, 2.711, 0.9203, 2.729, 0.8007, 2.833, 0.7984, 2.848, 0.7636, 3.089, 0.7654, 3.076, 0.8936, 2.694, 0.8912, 2.711, 0.7984, 2.848, 0.8007, 2.833, 0.8881, 2.59, 0.8915, 2.572, 0.7948, 2.77, 0.7919, 2.787, 0.8915, 2.572, 0.8936, 2.694, 0.8007, 2.833, 0.7948, 2.77, 0.7636, 3.089, 0.7545, 3.055, 0.7518, 3.614, 0.7561, 3.627, 0.7919, 2.787, 0.7948, 2.77, 0.7568, 3.04, 0.7545, 3.055, 0.7984, 2.848, 0.7919, 2.787, 0.7545, 3.055, 0.7636, 3.089, 0.7948, 2.77, 0.8007, 2.833, 0.7654, 3.076, 0.7568, 3.04, 0.7518, 3.614, 0.7531, 3.607, 0.7572, 3.621, 0.7561, 3.627, 0.7568, 3.04, 0.7654, 3.076, 0.7572, 3.621, 0.7531, 3.607, 0.7654, 3.076, 0.7636, 3.089, 0.7561, 3.627, 0.7572, 3.621, 0.7545, 3.055, 0.7568, 3.04, 0.7531, 3.607, 0.7518, 3.614, -0.003179, 3.14, 0.0003479, 3.167, -0.005567, 3.653, -0.007009, 3.68, 0.9234, 2.672, 0.9247, 2.557, 0.9695, 3.14, 0.967, 3.227, 0.9205, 2.617, 0.9203, 2.729, 0.9705, 3.252, 0.973, 3.167, 0.9203, 2.729, 0.9234, 2.672, 0.967, 3.227, 0.9705, 3.252, -0.01054, 3.731, -0.007009, 3.68, -0.002545, 4.097, -0.00327, 4.101, -0.005623, 3.227, -0.003179, 3.14, -0.007009, 3.68, -0.01054, 3.731, 0.0003479, 3.167, -0.002146, 3.252, -0.009115, 3.705, -0.005567, 3.653, -0.002146, 3.252, -0.005623, 3.227, -0.01054, 3.731, -0.009115, 3.705, -0.002545, 4.097, -0.002386, 4.088, -0.003096, 4.092, -0.00327, 4.101, -0.005567, 3.653, -0.009115, 3.705, -0.003096, 4.092, -0.002386, 4.088, -0.009115, 3.705, -0.01054, 3.731, -0.00327, 4.101, -0.003096, 4.092, -0.007009, 3.68, -0.005567, 3.653, -0.002386, 4.088, -0.002545, 4.097, 0.6623, 1.907, 0.6935, 1.956, 0.682, 2.697, 0.6731, 2.649, 0.6935, 1.956, 0.7199, 1.975, 0.6895, 2.715, 0.682, 2.697, 0.7271, 2.007, 0.6623, 1.907, 0.6731, 2.649, 0.6877, 2.74, 0.7199, 1.975, 0.7271, 2.007, 0.6877, 2.74, 0.6895, 2.715, 0.6731, 2.649, 0.682, 2.697, 0.6818, 2.742, 0.6733, 2.694, 0.682, 2.697, 0.6895, 2.715, 0.6889, 2.76, 0.6818, 2.742, 0.6877, 2.74, 0.6731, 2.649, 0.6733, 2.694, 0.6872, 2.782, 0.6895, 2.715, 0.6877, 2.74, 0.6872, 2.782, 0.6889, 2.76, 0.6529, 3.753, 0.6471, 3.715, 0.6277, 4.468, 0.6297, 4.483, 0.686, 2.867, 0.6872, 2.782, 0.6529, 3.753, 0.6536, 3.788, 0.6872, 2.782, 0.6733, 2.694, 0.6471, 3.715, 0.6529, 3.753, 0.6736, 2.78, 0.686, 2.867, 0.6536, 3.788, 0.6482, 3.75, 0.6297, 4.483, 0.6277, 4.468, 0.6285, 4.481, 0.6304, 4.496, 0.6536, 3.788, 0.6529, 3.753, 0.6297, 4.483, 0.6304, 4.496, 0.6471, 3.715, 0.6482, 3.75, 0.6285, 4.481, 0.6277, 4.468, 0.6482, 3.75, 0.6536, 3.788, 0.6304, 4.496, 0.6285, 4.481])
me_cube.materials.append(mat_wood)
me_cube.use_mirror_vertex_groups = False
me_cube.update()

# ---- objects
ob_cube = bpy.data.objects.new('Cube', me_cube)
ob_light = bpy.data.objects.new('Light', light_light)
ob_camera = bpy.data.objects.new('Camera', cam_camera)

# ---- transforms, parenting, visibility, modifiers, constraints
ob_cube.location = (-0.01589, -0.00624, -0.03686)
ob_cube.lock_rotations_4d = False
ob_cube.empty_display_type = 'ARROWS'
ob_cube.lineart.crease_threshold = 0.0
_m = ob_cube.modifiers.new('Subdivision', 'SUBSURF')
_m.uv_smooth = 'PRESERVE_CORNERS_AND_JUNCTIONS'
_m.boundary_smooth = 'PRESERVE_CORNERS'
ob_light.location = (8.456, 6.107, 11.43)
ob_light.rotation_euler = (0.6503, 0.05522, 1.866)
ob_light.lock_rotations_4d = False
ob_light.empty_display_type = 'ARROWS'
ob_light.color = (0.0, 0.0, 0.0, 0.0)
ob_light.lineart.crease_threshold = 0.0
ob_camera.location = (41.4, 9.168, 8.045)
ob_camera.rotation_euler = (1.542, 5.41e-07, -4.533)
ob_camera.scale = (1.0, 1.0, 1.0)
ob_camera.lock_rotations_4d = False
ob_camera.empty_display_type = 'ARROWS'
ob_camera.color = (0.0, 0.0, 0.0, 0.0)
ob_camera.display_type = 'WIRE'
ob_camera.lineart.crease_threshold = 0.0

# ---- collection membership
col_collection.objects.link(ob_cube)
col_collection.objects.link(ob_light)
col_collection.objects.link(ob_camera)

# ---- scene / render settings (as saved in the file)
scene.camera = ob_camera
scene.frame_start = 1; scene.frame_end = 240; scene.frame_set(167)
scene.render.engine = 'BLENDER_EEVEE_NEXT'
scene.cycles.sampling_pattern = 'TABULATED_SOBOL'
scene.cycles.use_light_tree = False
scene.view_settings.view_transform = 'Filmic'
bpy.context.view_layer.update()
